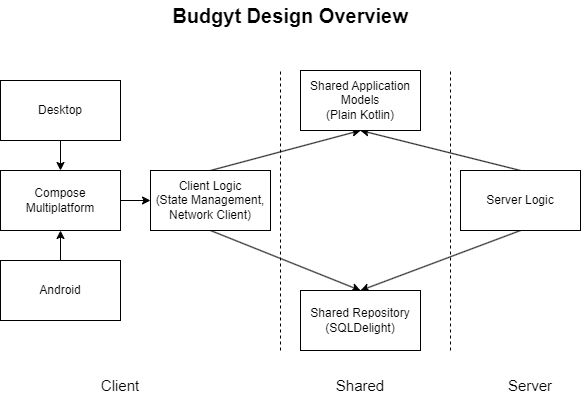

The diagram above was exported from draw.io. Its source (the exported page's mxGraphModel, read from the mxfile embedded in the PNG):
<mxGraphModel dx="1434" dy="838" grid="1" gridSize="10" guides="1" tooltips="1" connect="1" arrows="1" fold="1" page="1" pageScale="1" pageWidth="1100" pageHeight="850" math="0" shadow="0">
  <root>
    <mxCell id="0" />
    <mxCell id="1" parent="0" />
    <mxCell id="50O6pJKbzOHOIDUVu73e-17" style="edgeStyle=orthogonalEdgeStyle;rounded=0;orthogonalLoop=1;jettySize=auto;html=1;exitX=1;exitY=0.5;exitDx=0;exitDy=0;entryX=0;entryY=0.5;entryDx=0;entryDy=0;" edge="1" parent="1" source="50O6pJKbzOHOIDUVu73e-1" target="50O6pJKbzOHOIDUVu73e-6">
      <mxGeometry relative="1" as="geometry" />
    </mxCell>
    <mxCell id="50O6pJKbzOHOIDUVu73e-1" value="Compose Multiplatform" style="rounded=0;whiteSpace=wrap;html=1;" vertex="1" parent="1">
      <mxGeometry x="240" y="210" width="120" height="60" as="geometry" />
    </mxCell>
    <mxCell id="50O6pJKbzOHOIDUVu73e-3" style="edgeStyle=orthogonalEdgeStyle;rounded=0;orthogonalLoop=1;jettySize=auto;html=1;exitX=0.5;exitY=0;exitDx=0;exitDy=0;entryX=0.5;entryY=1;entryDx=0;entryDy=0;" edge="1" parent="1" source="50O6pJKbzOHOIDUVu73e-2" target="50O6pJKbzOHOIDUVu73e-1">
      <mxGeometry relative="1" as="geometry" />
    </mxCell>
    <mxCell id="50O6pJKbzOHOIDUVu73e-2" value="Android" style="rounded=0;whiteSpace=wrap;html=1;" vertex="1" parent="1">
      <mxGeometry x="240" y="300" width="120" height="60" as="geometry" />
    </mxCell>
    <mxCell id="50O6pJKbzOHOIDUVu73e-5" style="edgeStyle=orthogonalEdgeStyle;rounded=0;orthogonalLoop=1;jettySize=auto;html=1;exitX=0.5;exitY=1;exitDx=0;exitDy=0;entryX=0.5;entryY=0;entryDx=0;entryDy=0;" edge="1" parent="1" source="50O6pJKbzOHOIDUVu73e-4" target="50O6pJKbzOHOIDUVu73e-1">
      <mxGeometry relative="1" as="geometry" />
    </mxCell>
    <mxCell id="50O6pJKbzOHOIDUVu73e-4" value="Desktop" style="rounded=0;whiteSpace=wrap;html=1;" vertex="1" parent="1">
      <mxGeometry x="240" y="120" width="120" height="60" as="geometry" />
    </mxCell>
    <mxCell id="50O6pJKbzOHOIDUVu73e-12" style="rounded=0;orthogonalLoop=1;jettySize=auto;html=1;exitX=0.5;exitY=1;exitDx=0;exitDy=0;entryX=0.5;entryY=0;entryDx=0;entryDy=0;" edge="1" parent="1" source="50O6pJKbzOHOIDUVu73e-6" target="50O6pJKbzOHOIDUVu73e-10">
      <mxGeometry relative="1" as="geometry" />
    </mxCell>
    <mxCell id="50O6pJKbzOHOIDUVu73e-16" style="rounded=0;orthogonalLoop=1;jettySize=auto;html=1;exitX=0.5;exitY=0;exitDx=0;exitDy=0;entryX=0.5;entryY=1;entryDx=0;entryDy=0;" edge="1" parent="1" source="50O6pJKbzOHOIDUVu73e-6" target="50O6pJKbzOHOIDUVu73e-14">
      <mxGeometry relative="1" as="geometry" />
    </mxCell>
    <mxCell id="50O6pJKbzOHOIDUVu73e-6" value="Client Logic&lt;br&gt;(State Management, Network Client)" style="rounded=0;whiteSpace=wrap;html=1;" vertex="1" parent="1">
      <mxGeometry x="390" y="210" width="120" height="60" as="geometry" />
    </mxCell>
    <mxCell id="50O6pJKbzOHOIDUVu73e-11" style="rounded=0;orthogonalLoop=1;jettySize=auto;html=1;exitX=0.5;exitY=1;exitDx=0;exitDy=0;entryX=0.5;entryY=0;entryDx=0;entryDy=0;" edge="1" parent="1" source="50O6pJKbzOHOIDUVu73e-9" target="50O6pJKbzOHOIDUVu73e-10">
      <mxGeometry relative="1" as="geometry" />
    </mxCell>
    <mxCell id="50O6pJKbzOHOIDUVu73e-15" style="rounded=0;orthogonalLoop=1;jettySize=auto;html=1;exitX=0.5;exitY=0;exitDx=0;exitDy=0;entryX=0.5;entryY=1;entryDx=0;entryDy=0;" edge="1" parent="1" source="50O6pJKbzOHOIDUVu73e-9" target="50O6pJKbzOHOIDUVu73e-14">
      <mxGeometry relative="1" as="geometry" />
    </mxCell>
    <mxCell id="50O6pJKbzOHOIDUVu73e-9" value="Server Logic" style="rounded=0;whiteSpace=wrap;html=1;" vertex="1" parent="1">
      <mxGeometry x="700" y="210" width="120" height="60" as="geometry" />
    </mxCell>
    <mxCell id="50O6pJKbzOHOIDUVu73e-10" value="Shared Repository&lt;br&gt;(SQLDelight)" style="rounded=0;whiteSpace=wrap;html=1;" vertex="1" parent="1">
      <mxGeometry x="540" y="330" width="120" height="60" as="geometry" />
    </mxCell>
    <mxCell id="50O6pJKbzOHOIDUVu73e-14" value="Shared Application Models&lt;br&gt;(Plain Kotlin)" style="rounded=0;whiteSpace=wrap;html=1;" vertex="1" parent="1">
      <mxGeometry x="540" y="110" width="120" height="60" as="geometry" />
    </mxCell>
    <mxCell id="50O6pJKbzOHOIDUVu73e-18" value="&lt;font style=&quot;font-size: 20px;&quot;&gt;&lt;b&gt;Budgyt Design Overview&lt;/b&gt;&lt;/font&gt;" style="text;html=1;strokeColor=none;fillColor=none;align=center;verticalAlign=middle;whiteSpace=wrap;rounded=0;" vertex="1" parent="1">
      <mxGeometry x="390" y="40" width="280" height="30" as="geometry" />
    </mxCell>
    <mxCell id="50O6pJKbzOHOIDUVu73e-19" value="" style="endArrow=none;dashed=1;html=1;rounded=0;" edge="1" parent="1">
      <mxGeometry width="50" height="50" relative="1" as="geometry">
        <mxPoint x="520" y="390" as="sourcePoint" />
        <mxPoint x="520" y="110" as="targetPoint" />
      </mxGeometry>
    </mxCell>
    <mxCell id="50O6pJKbzOHOIDUVu73e-20" value="" style="endArrow=none;dashed=1;html=1;rounded=0;" edge="1" parent="1">
      <mxGeometry width="50" height="50" relative="1" as="geometry">
        <mxPoint x="690" y="390" as="sourcePoint" />
        <mxPoint x="690" y="110" as="targetPoint" />
      </mxGeometry>
    </mxCell>
    <mxCell id="50O6pJKbzOHOIDUVu73e-21" value="&lt;font style=&quot;font-size: 15px;&quot;&gt;Client&lt;/font&gt;" style="text;html=1;strokeColor=none;fillColor=none;align=center;verticalAlign=middle;whiteSpace=wrap;rounded=0;" vertex="1" parent="1">
      <mxGeometry x="330" y="410" width="60" height="30" as="geometry" />
    </mxCell>
    <mxCell id="50O6pJKbzOHOIDUVu73e-23" value="&lt;font style=&quot;font-size: 15px;&quot;&gt;Server&lt;/font&gt;" style="text;html=1;strokeColor=none;fillColor=none;align=center;verticalAlign=middle;whiteSpace=wrap;rounded=0;" vertex="1" parent="1">
      <mxGeometry x="740" y="410" width="60" height="30" as="geometry" />
    </mxCell>
    <mxCell id="50O6pJKbzOHOIDUVu73e-24" value="&lt;font style=&quot;font-size: 15px;&quot;&gt;Shared&lt;/font&gt;" style="text;html=1;strokeColor=none;fillColor=none;align=center;verticalAlign=middle;whiteSpace=wrap;rounded=0;" vertex="1" parent="1">
      <mxGeometry x="570" y="410" width="60" height="30" as="geometry" />
    </mxCell>
  </root>
</mxGraphModel>